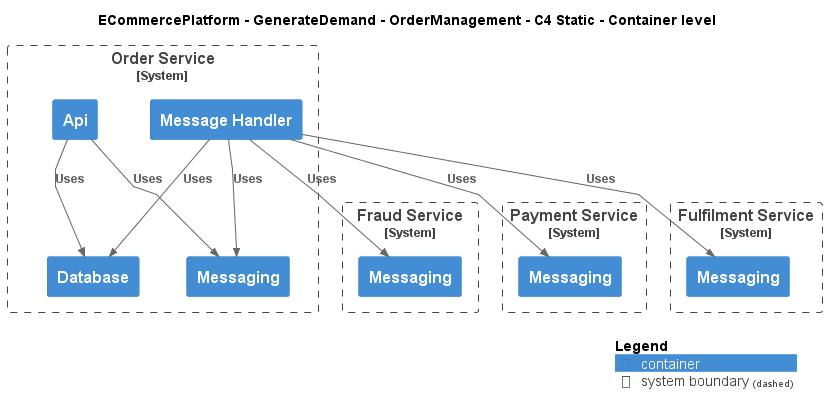

The diagram above was rendered by PlantUML. Its source (embedded in the PNG):
@startuml
!include ..\..\..\..\.c4s\C4_Container.puml

AddElementTag("c4interflow:lifecycle:new", $bgColor=green, $fontColor=#ffffff, $borderColor=green, $shadowing="False")
AddElementTag("c4interflow:lifecycle:changed", $bgColor=orange, $fontColor=#ffffff, $borderColor=orange, $shadowing="False")
AddElementTag("c4interflow:lifecycle:removed", $bgColor=red, $fontColor=#ffffff, $borderColor=red, $shadowing="False")

AddRelTag("c4interflow:lifecycle:new", $textColor=green, $lineColor=green)
AddRelTag("c4interflow:lifecycle:changed", $textColor=orange, $lineColor=orange)
AddRelTag("c4interflow:lifecycle:removed", $textColor=red, $lineColor=red)

SHOW_PERSON_PORTRAIT()
LAYOUT_TOP_DOWN()

skinparam linetype polyline

title ECommercePlatform - GenerateDemand - OrderManagement - C4 Static - Container level


System_Boundary(ECommercePlatform.GenerateDemand.OrderManagement.SoftwareSystems.OrderService, "Order Service") {
    Container(ECommercePlatform.GenerateDemand.OrderManagement.SoftwareSystems.OrderService.Containers.Api, "Api", "", "")
    Container(ECommercePlatform.GenerateDemand.OrderManagement.SoftwareSystems.OrderService.Containers.Database, "Database", "", "")
    Container(ECommercePlatform.GenerateDemand.OrderManagement.SoftwareSystems.OrderService.Containers.Messaging, "Messaging", "", "")
    Container(ECommercePlatform.GenerateDemand.OrderManagement.SoftwareSystems.OrderService.Containers.MessageHandler, "Message Handler", "", "")
}

System_Boundary(ECommercePlatform.Deliver.FraudManagement.SoftwareSystems.FraudService, "Fraud Service") {
    Container(ECommercePlatform.Deliver.FraudManagement.SoftwareSystems.FraudService.Containers.Messaging, "Messaging", "", "")
}

System_Boundary(ECommercePlatform.Deliver.Payments.SoftwareSystems.PaymentService, "Payment Service") {
    Container(ECommercePlatform.Deliver.Payments.SoftwareSystems.PaymentService.Containers.Messaging, "Messaging", "", "")
}

System_Boundary(ECommercePlatform.Deliver.Fulfilment.SoftwareSystems.FulfilmentService, "Fulfilment Service") {
    Container(ECommercePlatform.Deliver.Fulfilment.SoftwareSystems.FulfilmentService.Containers.Messaging, "Messaging", "", "")
}

Rel(ECommercePlatform.GenerateDemand.OrderManagement.SoftwareSystems.OrderService.Containers.Api, ECommercePlatform.GenerateDemand.OrderManagement.SoftwareSystems.OrderService.Containers.Database, "Uses")
Rel(ECommercePlatform.GenerateDemand.OrderManagement.SoftwareSystems.OrderService.Containers.Api, ECommercePlatform.GenerateDemand.OrderManagement.SoftwareSystems.OrderService.Containers.Messaging, "Uses")
Rel(ECommercePlatform.GenerateDemand.OrderManagement.SoftwareSystems.OrderService.Containers.MessageHandler, ECommercePlatform.Deliver.FraudManagement.SoftwareSystems.FraudService.Containers.Messaging, "Uses")
Rel(ECommercePlatform.GenerateDemand.OrderManagement.SoftwareSystems.OrderService.Containers.MessageHandler, ECommercePlatform.GenerateDemand.OrderManagement.SoftwareSystems.OrderService.Containers.Database, "Uses")
Rel(ECommercePlatform.GenerateDemand.OrderManagement.SoftwareSystems.OrderService.Containers.MessageHandler, ECommercePlatform.GenerateDemand.OrderManagement.SoftwareSystems.OrderService.Containers.Messaging, "Uses")
Rel(ECommercePlatform.GenerateDemand.OrderManagement.SoftwareSystems.OrderService.Containers.MessageHandler, ECommercePlatform.Deliver.Payments.SoftwareSystems.PaymentService.Containers.Messaging, "Uses")
Rel(ECommercePlatform.GenerateDemand.OrderManagement.SoftwareSystems.OrderService.Containers.MessageHandler, ECommercePlatform.Deliver.Fulfilment.SoftwareSystems.FulfilmentService.Containers.Messaging, "Uses")


SHOW_LEGEND()
@enduml